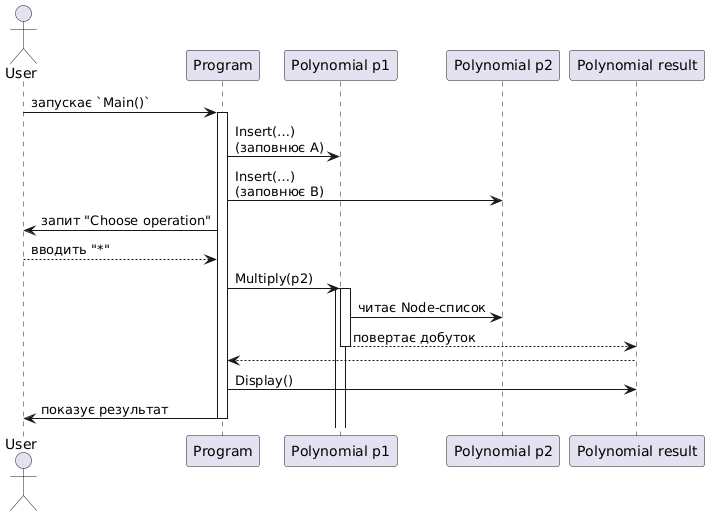

The diagram above was rendered by PlantUML. Its source (embedded in the PNG):
@startuml
actor User
participant Program
participant "Polynomial p1" as P1
participant "Polynomial p2" as P2
participant "Polynomial result" as Res

User -> Program : запускає `Main()`
activate Program

Program -> P1 : Insert(…)\n(заповнює A)
Program -> P2 : Insert(…)\n(заповнює B)
Program -> User : запит "Choose operation"
User --> Program : вводить "*"

Program -> P1 ++ : Multiply(p2)
activate P1
P1 -> P2 : читає Node-список
P1 --> Res : повертає добуток
deactivate P1

Program <-- Res
Program -> Res : Display()
Program -> User : показує результат
deactivate Program
@enduml